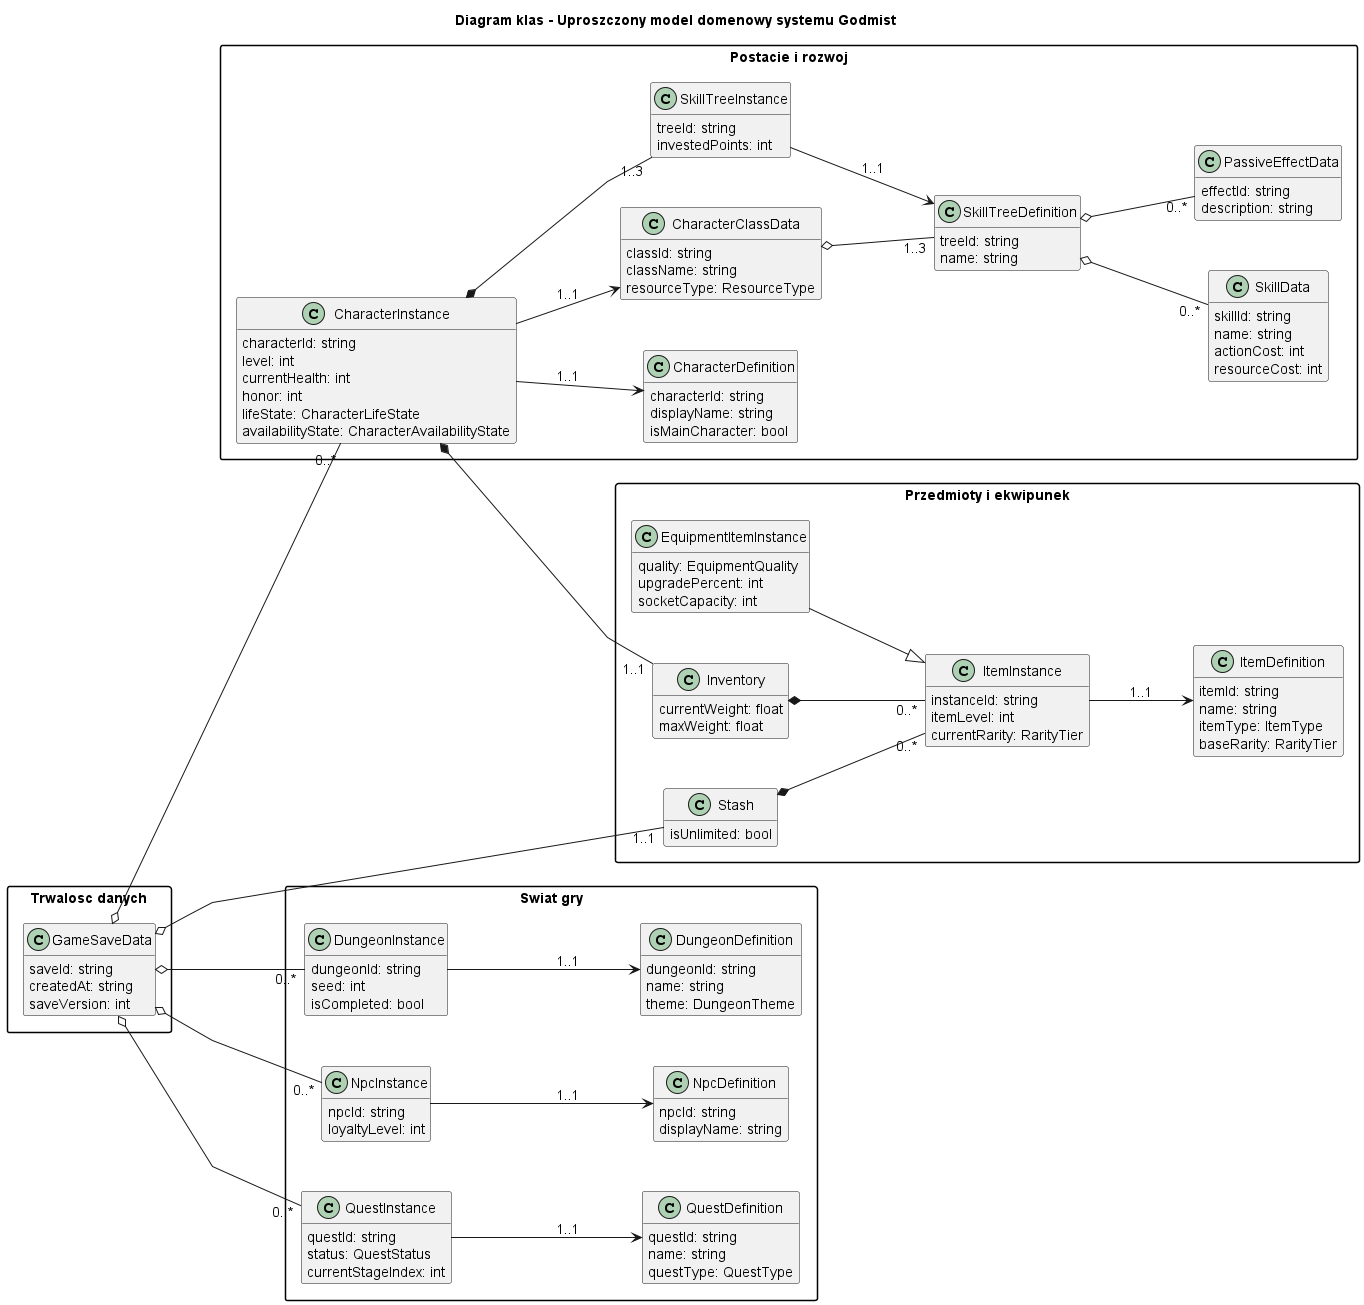

The diagram above was rendered by PlantUML. Its source (embedded in the PNG):
@startuml
title Diagram klas - Uproszczony model domenowy systemu Godmist

hide methods
hide stereotypes
skinparam linetype polyline
skinparam classAttributeIconSize 0
skinparam shadowing false
skinparam packageStyle rectangle
skinparam ranksep 80
skinparam nodesep 50
left to right direction

package "Postacie i rozwoj" {
  class CharacterDefinition {
    characterId: string
    displayName: string
    isMainCharacter: bool
  }

  class CharacterClassData {
    classId: string
    className: string
    resourceType: ResourceType
  }

  class CharacterInstance {
    characterId: string
    level: int
    currentHealth: int
    honor: int
    lifeState: CharacterLifeState
    availabilityState: CharacterAvailabilityState
  }

  class SkillTreeDefinition {
    treeId: string
    name: string
  }

  class SkillTreeInstance {
    treeId: string
    investedPoints: int
  }

  class SkillData {
    skillId: string
    name: string
    actionCost: int
    resourceCost: int
  }

  class PassiveEffectData {
    effectId: string
    description: string
  }
}

package "Przedmioty i ekwipunek" {
  class ItemDefinition {
    itemId: string
    name: string
    itemType: ItemType
    baseRarity: RarityTier
  }

  class ItemInstance {
    instanceId: string
    itemLevel: int
    currentRarity: RarityTier
  }

  class EquipmentItemInstance {
    quality: EquipmentQuality
    upgradePercent: int
    socketCapacity: int
  }

  class Inventory {
    currentWeight: float
    maxWeight: float
  }

  class Stash {
    isUnlimited: bool
  }
}

package "Swiat gry" {
  class NpcDefinition {
    npcId: string
    displayName: string
  }

  class NpcInstance {
    npcId: string
    loyaltyLevel: int
  }

  class QuestDefinition {
    questId: string
    name: string
    questType: QuestType
  }

  class QuestInstance {
    questId: string
    status: QuestStatus
    currentStageIndex: int
  }

  class DungeonDefinition {
    dungeonId: string
    name: string
    theme: DungeonTheme
  }

  class DungeonInstance {
    dungeonId: string
    seed: int
    isCompleted: bool
  }
}

package "Trwalosc danych" {
  class GameSaveData {
    saveId: string
    createdAt: string
    saveVersion: int
  }
}

CharacterInstance --> CharacterDefinition : 1..1
CharacterInstance --> CharacterClassData : 1..1

CharacterClassData o-- "1..3" SkillTreeDefinition
CharacterInstance *-- "1..3" SkillTreeInstance
SkillTreeInstance --> SkillTreeDefinition : 1..1
SkillTreeDefinition o-- "0..*" SkillData
SkillTreeDefinition o-- "0..*" PassiveEffectData

CharacterInstance *-- "1..1" Inventory
Inventory *-- "0..*" ItemInstance
ItemInstance --> ItemDefinition : 1..1
EquipmentItemInstance --|> ItemInstance
Stash *-- "0..*" ItemInstance

NpcInstance --> NpcDefinition : 1..1
QuestInstance --> QuestDefinition : 1..1
DungeonInstance --> DungeonDefinition : 1..1

GameSaveData o-- "0..*" CharacterInstance
GameSaveData o-- "0..*" QuestInstance
GameSaveData o-- "0..*" NpcInstance
GameSaveData o-- "0..*" DungeonInstance
GameSaveData o-- "1..1" Stash

@enduml